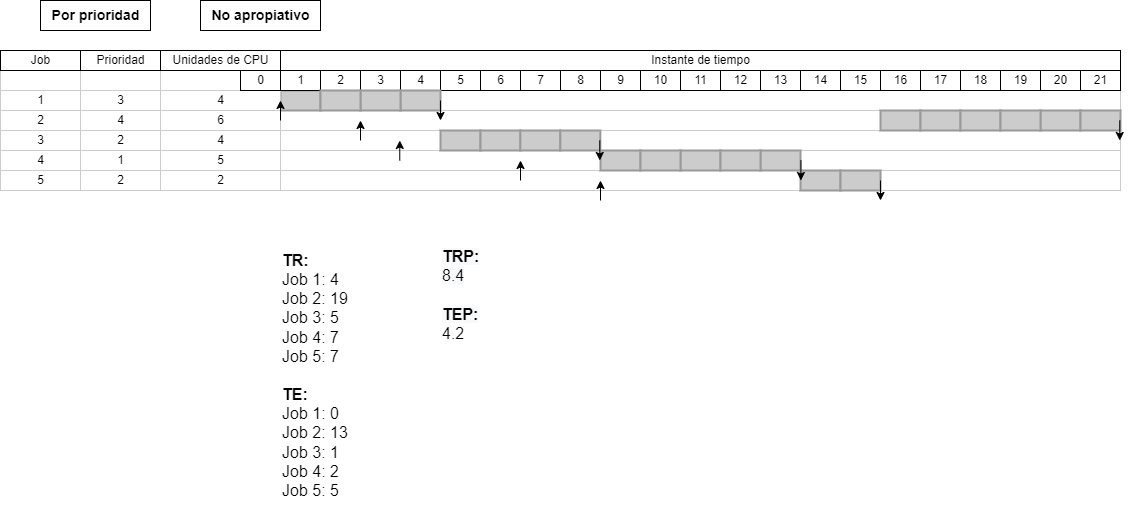

The diagram above was exported from draw.io. Its source (the exported page's mxGraphModel, read from the mxfile embedded in the PNG):
<mxGraphModel dx="2340" dy="573" grid="1" gridSize="10" guides="1" tooltips="1" connect="1" arrows="1" fold="1" page="1" pageScale="1" pageWidth="850" pageHeight="1100" math="0" shadow="0">
  <root>
    <mxCell id="0" />
    <mxCell id="1" parent="0" />
    <mxCell id="kjfefYHMwOOwKmWUiuNl-1" value="1" style="align=center;strokeColor=#CCCCCC;html=1;" vertex="1" parent="1">
      <mxGeometry x="-40" y="130" width="80" height="20" as="geometry" />
    </mxCell>
    <mxCell id="kjfefYHMwOOwKmWUiuNl-2" value="2" style="align=center;strokeColor=#CCCCCC;html=1;" vertex="1" parent="1">
      <mxGeometry x="-40" y="150" width="80" height="20" as="geometry" />
    </mxCell>
    <mxCell id="kjfefYHMwOOwKmWUiuNl-3" value="3" style="align=center;strokeColor=#CCCCCC;html=1;" vertex="1" parent="1">
      <mxGeometry x="-40" y="170" width="80" height="20" as="geometry" />
    </mxCell>
    <mxCell id="kjfefYHMwOOwKmWUiuNl-4" value="4" style="align=center;strokeColor=#CCCCCC;html=1;" vertex="1" parent="1">
      <mxGeometry x="-40" y="190" width="80" height="20" as="geometry" />
    </mxCell>
    <mxCell id="kjfefYHMwOOwKmWUiuNl-5" value="5" style="align=center;strokeColor=#CCCCCC;html=1;" vertex="1" parent="1">
      <mxGeometry x="-40" y="210" width="80" height="20" as="geometry" />
    </mxCell>
    <mxCell id="kjfefYHMwOOwKmWUiuNl-6" value="" style="align=left;strokeColor=#CCCCCC;html=1;" vertex="1" parent="1">
      <mxGeometry x="240" y="130" width="840" height="20" as="geometry" />
    </mxCell>
    <mxCell id="kjfefYHMwOOwKmWUiuNl-7" value="" style="align=left;strokeColor=#CCCCCC;html=1;" vertex="1" parent="1">
      <mxGeometry x="240" y="150" width="840" height="20" as="geometry" />
    </mxCell>
    <mxCell id="kjfefYHMwOOwKmWUiuNl-8" value="" style="align=left;strokeColor=#CCCCCC;html=1;" vertex="1" parent="1">
      <mxGeometry x="240" y="170" width="840" height="20" as="geometry" />
    </mxCell>
    <mxCell id="kjfefYHMwOOwKmWUiuNl-9" value="" style="align=left;strokeColor=#CCCCCC;html=1;" vertex="1" parent="1">
      <mxGeometry x="240" y="190" width="840" height="20" as="geometry" />
    </mxCell>
    <mxCell id="kjfefYHMwOOwKmWUiuNl-10" value="" style="align=left;strokeColor=#CCCCCC;html=1;shadow=0;" vertex="1" parent="1">
      <mxGeometry x="150" y="210" width="930" height="20" as="geometry" />
    </mxCell>
    <mxCell id="kjfefYHMwOOwKmWUiuNl-11" value="" style="whiteSpace=wrap;html=1;strokeWidth=2;fillColor=#CCCCCC;gradientColor=none;fontSize=14;align=center;strokeColor=#999999;" vertex="1" parent="1">
      <mxGeometry x="240" y="130" width="40" height="20" as="geometry" />
    </mxCell>
    <mxCell id="kjfefYHMwOOwKmWUiuNl-12" value="14" style="strokeWidth=1;fontStyle=0;html=1;" vertex="1" parent="1">
      <mxGeometry x="760" y="110" width="40" height="20" as="geometry" />
    </mxCell>
    <mxCell id="kjfefYHMwOOwKmWUiuNl-13" value="Instante de tiempo" style="strokeWidth=1;fontStyle=0;html=1;" vertex="1" parent="1">
      <mxGeometry x="240" y="90" width="840" height="20" as="geometry" />
    </mxCell>
    <mxCell id="kjfefYHMwOOwKmWUiuNl-14" value="15" style="strokeWidth=1;fontStyle=0;html=1;" vertex="1" parent="1">
      <mxGeometry x="800" y="110" width="40" height="20" as="geometry" />
    </mxCell>
    <mxCell id="kjfefYHMwOOwKmWUiuNl-15" value="16" style="strokeWidth=1;fontStyle=0;html=1;" vertex="1" parent="1">
      <mxGeometry x="840" y="110" width="40" height="20" as="geometry" />
    </mxCell>
    <mxCell id="kjfefYHMwOOwKmWUiuNl-16" value="8" style="strokeWidth=1;fontStyle=0;html=1;" vertex="1" parent="1">
      <mxGeometry x="520" y="110" width="40" height="20" as="geometry" />
    </mxCell>
    <mxCell id="kjfefYHMwOOwKmWUiuNl-17" value="7" style="strokeWidth=1;fontStyle=0;html=1;" vertex="1" parent="1">
      <mxGeometry x="480" y="110" width="40" height="20" as="geometry" />
    </mxCell>
    <mxCell id="kjfefYHMwOOwKmWUiuNl-18" value="6" style="strokeWidth=1;fontStyle=0;html=1;" vertex="1" parent="1">
      <mxGeometry x="440" y="110" width="40" height="20" as="geometry" />
    </mxCell>
    <mxCell id="kjfefYHMwOOwKmWUiuNl-19" value="5" style="strokeWidth=1;fontStyle=0;html=1;" vertex="1" parent="1">
      <mxGeometry x="400" y="110" width="40" height="20" as="geometry" />
    </mxCell>
    <mxCell id="kjfefYHMwOOwKmWUiuNl-20" value="4" style="strokeWidth=1;fontStyle=0;html=1;" vertex="1" parent="1">
      <mxGeometry x="360" y="110" width="40" height="20" as="geometry" />
    </mxCell>
    <mxCell id="kjfefYHMwOOwKmWUiuNl-21" value="3" style="strokeWidth=1;fontStyle=0;html=1;" vertex="1" parent="1">
      <mxGeometry x="320" y="110" width="40" height="20" as="geometry" />
    </mxCell>
    <mxCell id="kjfefYHMwOOwKmWUiuNl-22" value="2" style="strokeWidth=1;fontStyle=0;html=1;" vertex="1" parent="1">
      <mxGeometry x="280" y="110" width="40" height="20" as="geometry" />
    </mxCell>
    <mxCell id="kjfefYHMwOOwKmWUiuNl-23" value="1" style="strokeWidth=1;fontStyle=0;html=1;" vertex="1" parent="1">
      <mxGeometry x="240" y="110" width="40" height="20" as="geometry" />
    </mxCell>
    <mxCell id="kjfefYHMwOOwKmWUiuNl-24" value="13" style="strokeWidth=1;fontStyle=0;html=1;" vertex="1" parent="1">
      <mxGeometry x="720" y="110" width="40" height="20" as="geometry" />
    </mxCell>
    <mxCell id="kjfefYHMwOOwKmWUiuNl-25" value="12" style="strokeWidth=1;fontStyle=0;html=1;" vertex="1" parent="1">
      <mxGeometry x="680" y="110" width="40" height="20" as="geometry" />
    </mxCell>
    <mxCell id="kjfefYHMwOOwKmWUiuNl-26" value="11" style="strokeWidth=1;fontStyle=0;html=1;" vertex="1" parent="1">
      <mxGeometry x="640" y="110" width="40" height="20" as="geometry" />
    </mxCell>
    <mxCell id="kjfefYHMwOOwKmWUiuNl-27" value="10" style="strokeWidth=1;fontStyle=0;html=1;" vertex="1" parent="1">
      <mxGeometry x="600" y="110" width="40" height="20" as="geometry" />
    </mxCell>
    <mxCell id="kjfefYHMwOOwKmWUiuNl-28" value="9" style="strokeWidth=1;fontStyle=0;html=1;" vertex="1" parent="1">
      <mxGeometry x="560" y="110" width="40" height="20" as="geometry" />
    </mxCell>
    <mxCell id="kjfefYHMwOOwKmWUiuNl-29" value="&lt;span style=&quot;font-size: 14px;&quot;&gt;&lt;b&gt;Por prioridad&lt;/b&gt;&lt;/span&gt;" style="text;html=1;resizable=0;autosize=1;align=center;verticalAlign=middle;points=[];fillColor=none;strokeColor=default;rounded=0;shadow=0;" vertex="1" parent="1">
      <mxGeometry y="40" width="110" height="30" as="geometry" />
    </mxCell>
    <mxCell id="kjfefYHMwOOwKmWUiuNl-30" value="" style="align=center;strokeColor=#CCCCCC;html=1;" vertex="1" parent="1">
      <mxGeometry x="-40" y="110" width="80" height="20" as="geometry" />
    </mxCell>
    <mxCell id="kjfefYHMwOOwKmWUiuNl-31" value="" style="align=center;strokeColor=#CCCCCC;html=1;" vertex="1" parent="1">
      <mxGeometry x="120" y="110" width="120" height="20" as="geometry" />
    </mxCell>
    <mxCell id="kjfefYHMwOOwKmWUiuNl-32" value="4" style="align=center;strokeColor=#CCCCCC;html=1;" vertex="1" parent="1">
      <mxGeometry x="120" y="130" width="120" height="20" as="geometry" />
    </mxCell>
    <mxCell id="kjfefYHMwOOwKmWUiuNl-33" value="6" style="align=center;strokeColor=#CCCCCC;html=1;" vertex="1" parent="1">
      <mxGeometry x="120" y="150" width="120" height="20" as="geometry" />
    </mxCell>
    <mxCell id="kjfefYHMwOOwKmWUiuNl-34" value="4" style="align=center;strokeColor=#CCCCCC;html=1;" vertex="1" parent="1">
      <mxGeometry x="120" y="170" width="120" height="20" as="geometry" />
    </mxCell>
    <mxCell id="kjfefYHMwOOwKmWUiuNl-35" value="5" style="align=center;strokeColor=#CCCCCC;html=1;" vertex="1" parent="1">
      <mxGeometry x="120" y="190" width="120" height="20" as="geometry" />
    </mxCell>
    <mxCell id="kjfefYHMwOOwKmWUiuNl-36" value="2" style="align=center;strokeColor=#CCCCCC;html=1;" vertex="1" parent="1">
      <mxGeometry x="120" y="210" width="120" height="20" as="geometry" />
    </mxCell>
    <mxCell id="kjfefYHMwOOwKmWUiuNl-37" value="Unidades de CPU" style="strokeWidth=1;fontStyle=0;html=1;" vertex="1" parent="1">
      <mxGeometry x="120" y="90" width="120" height="20" as="geometry" />
    </mxCell>
    <mxCell id="kjfefYHMwOOwKmWUiuNl-38" value="Job" style="strokeWidth=1;fontStyle=0;html=1;" vertex="1" parent="1">
      <mxGeometry x="-40" y="90" width="80" height="20" as="geometry" />
    </mxCell>
    <mxCell id="kjfefYHMwOOwKmWUiuNl-39" value="" style="whiteSpace=wrap;html=1;strokeWidth=2;fillColor=#CCCCCC;gradientColor=none;fontSize=14;align=center;strokeColor=#999999;" vertex="1" parent="1">
      <mxGeometry x="360" y="130" width="40" height="20" as="geometry" />
    </mxCell>
    <mxCell id="kjfefYHMwOOwKmWUiuNl-40" value="" style="whiteSpace=wrap;html=1;strokeWidth=2;fillColor=#CCCCCC;gradientColor=none;fontSize=14;align=center;strokeColor=#999999;" vertex="1" parent="1">
      <mxGeometry x="320" y="130" width="40" height="20" as="geometry" />
    </mxCell>
    <mxCell id="kjfefYHMwOOwKmWUiuNl-41" value="" style="whiteSpace=wrap;html=1;strokeWidth=2;fillColor=#CCCCCC;gradientColor=none;fontSize=14;align=center;strokeColor=#999999;" vertex="1" parent="1">
      <mxGeometry x="280" y="130" width="40" height="20" as="geometry" />
    </mxCell>
    <mxCell id="kjfefYHMwOOwKmWUiuNl-42" value="" style="endArrow=classic;html=1;rounded=0;fontSize=14;" edge="1" parent="1">
      <mxGeometry width="50" height="50" relative="1" as="geometry">
        <mxPoint x="240" y="160" as="sourcePoint" />
        <mxPoint x="240" y="140" as="targetPoint" />
      </mxGeometry>
    </mxCell>
    <mxCell id="kjfefYHMwOOwKmWUiuNl-43" value="" style="endArrow=classic;html=1;rounded=0;fontSize=14;" edge="1" parent="1">
      <mxGeometry width="50" height="50" relative="1" as="geometry">
        <mxPoint x="320" y="180" as="sourcePoint" />
        <mxPoint x="320" y="160" as="targetPoint" />
      </mxGeometry>
    </mxCell>
    <mxCell id="kjfefYHMwOOwKmWUiuNl-44" value="" style="endArrow=classic;html=1;rounded=0;fontSize=14;" edge="1" parent="1">
      <mxGeometry width="50" height="50" relative="1" as="geometry">
        <mxPoint x="359.2600000000002" y="200" as="sourcePoint" />
        <mxPoint x="359.2600000000002" y="180" as="targetPoint" />
      </mxGeometry>
    </mxCell>
    <mxCell id="kjfefYHMwOOwKmWUiuNl-45" value="17" style="strokeWidth=1;fontStyle=0;html=1;" vertex="1" parent="1">
      <mxGeometry x="880" y="110" width="40" height="20" as="geometry" />
    </mxCell>
    <mxCell id="kjfefYHMwOOwKmWUiuNl-46" value="18" style="strokeWidth=1;fontStyle=0;html=1;" vertex="1" parent="1">
      <mxGeometry x="920" y="110" width="40" height="20" as="geometry" />
    </mxCell>
    <mxCell id="kjfefYHMwOOwKmWUiuNl-47" value="21" style="strokeWidth=1;fontStyle=0;html=1;" vertex="1" parent="1">
      <mxGeometry x="1040" y="110" width="40" height="20" as="geometry" />
    </mxCell>
    <mxCell id="kjfefYHMwOOwKmWUiuNl-48" value="20" style="strokeWidth=1;fontStyle=0;html=1;" vertex="1" parent="1">
      <mxGeometry x="1000" y="110" width="40" height="20" as="geometry" />
    </mxCell>
    <mxCell id="kjfefYHMwOOwKmWUiuNl-49" value="19" style="strokeWidth=1;fontStyle=0;html=1;" vertex="1" parent="1">
      <mxGeometry x="960" y="110" width="40" height="20" as="geometry" />
    </mxCell>
    <mxCell id="kjfefYHMwOOwKmWUiuNl-50" value="" style="whiteSpace=wrap;html=1;strokeWidth=2;fillColor=#CCCCCC;gradientColor=none;fontSize=14;align=center;strokeColor=#999999;" vertex="1" parent="1">
      <mxGeometry x="1000" y="150" width="40" height="20" as="geometry" />
    </mxCell>
    <mxCell id="kjfefYHMwOOwKmWUiuNl-51" value="" style="whiteSpace=wrap;html=1;strokeWidth=2;fillColor=#CCCCCC;gradientColor=none;fontSize=14;align=center;strokeColor=#999999;" vertex="1" parent="1">
      <mxGeometry x="1040" y="150" width="40" height="20" as="geometry" />
    </mxCell>
    <mxCell id="kjfefYHMwOOwKmWUiuNl-52" value="" style="whiteSpace=wrap;html=1;strokeWidth=2;fillColor=#CCCCCC;gradientColor=none;fontSize=14;align=center;strokeColor=#999999;" vertex="1" parent="1">
      <mxGeometry x="400" y="170" width="40" height="20" as="geometry" />
    </mxCell>
    <mxCell id="kjfefYHMwOOwKmWUiuNl-53" value="" style="whiteSpace=wrap;html=1;strokeWidth=2;fillColor=#CCCCCC;gradientColor=none;fontSize=14;align=center;strokeColor=#999999;" vertex="1" parent="1">
      <mxGeometry x="440" y="170" width="40" height="20" as="geometry" />
    </mxCell>
    <mxCell id="kjfefYHMwOOwKmWUiuNl-54" value="" style="whiteSpace=wrap;html=1;strokeWidth=2;fillColor=#CCCCCC;gradientColor=none;fontSize=14;align=center;strokeColor=#999999;" vertex="1" parent="1">
      <mxGeometry x="479.8299999999999" y="170" width="40" height="20" as="geometry" />
    </mxCell>
    <mxCell id="kjfefYHMwOOwKmWUiuNl-55" value="" style="whiteSpace=wrap;html=1;strokeWidth=2;fillColor=#CCCCCC;gradientColor=none;fontSize=14;align=center;strokeColor=#999999;" vertex="1" parent="1">
      <mxGeometry x="519.8299999999999" y="170" width="40" height="20" as="geometry" />
    </mxCell>
    <mxCell id="kjfefYHMwOOwKmWUiuNl-56" value="" style="whiteSpace=wrap;html=1;strokeWidth=2;fillColor=#CCCCCC;gradientColor=none;fontSize=14;align=center;strokeColor=#999999;" vertex="1" parent="1">
      <mxGeometry x="719.9999999999999" y="190" width="40" height="20" as="geometry" />
    </mxCell>
    <mxCell id="kjfefYHMwOOwKmWUiuNl-57" value="" style="whiteSpace=wrap;html=1;strokeWidth=2;fillColor=#CCCCCC;gradientColor=none;fontSize=14;align=center;strokeColor=#999999;" vertex="1" parent="1">
      <mxGeometry x="760" y="210" width="40" height="20" as="geometry" />
    </mxCell>
    <mxCell id="kjfefYHMwOOwKmWUiuNl-58" value="" style="whiteSpace=wrap;html=1;strokeWidth=2;fillColor=#CCCCCC;gradientColor=none;fontSize=14;align=center;strokeColor=#999999;" vertex="1" parent="1">
      <mxGeometry x="560" y="190" width="40" height="20" as="geometry" />
    </mxCell>
    <mxCell id="kjfefYHMwOOwKmWUiuNl-59" value="" style="endArrow=classic;html=1;rounded=0;fontSize=14;" edge="1" parent="1">
      <mxGeometry width="50" height="50" relative="1" as="geometry">
        <mxPoint x="1079.2599999999998" y="160" as="sourcePoint" />
        <mxPoint x="1079.2599999999998" y="180" as="targetPoint" />
      </mxGeometry>
    </mxCell>
    <mxCell id="kjfefYHMwOOwKmWUiuNl-60" value="&lt;font style=&quot;font-size: 16px;&quot;&gt;&lt;b&gt;TR:&lt;br&gt;&lt;/b&gt;Job 1: 4&lt;br&gt;Job 2: 19&lt;br&gt;Job 3: 5&lt;br&gt;Job 4: 7&lt;br&gt;Job 5: 7&lt;br&gt;&lt;br&gt;&lt;b&gt;TE:&lt;br&gt;&lt;/b&gt;Job 1: 0&lt;br&gt;Job 2: 13&lt;br&gt;Job 3: 1&lt;br&gt;Job 4: 2&lt;br&gt;Job 5: 5&lt;br&gt;&lt;/font&gt;" style="text;html=1;strokeColor=none;fillColor=none;align=left;verticalAlign=middle;whiteSpace=wrap;rounded=0;" vertex="1" parent="1">
      <mxGeometry x="240" y="280" width="120" height="270" as="geometry" />
    </mxCell>
    <mxCell id="kjfefYHMwOOwKmWUiuNl-61" value="&lt;b style=&quot;color: rgb(0, 0, 0); font-family: Helvetica; font-size: 16px; font-style: normal; font-variant-ligatures: normal; font-variant-caps: normal; letter-spacing: normal; orphans: 2; text-align: left; text-indent: 0px; text-transform: none; widows: 2; word-spacing: 0px; -webkit-text-stroke-width: 0px; background-color: rgb(248, 249, 250); text-decoration-thickness: initial; text-decoration-style: initial; text-decoration-color: initial;&quot;&gt;TRP:&lt;/b&gt;&lt;br style=&quot;color: rgb(0, 0, 0); font-family: Helvetica; font-size: 16px; font-style: normal; font-variant-ligatures: normal; font-variant-caps: normal; font-weight: 400; letter-spacing: normal; orphans: 2; text-align: left; text-indent: 0px; text-transform: none; widows: 2; word-spacing: 0px; -webkit-text-stroke-width: 0px; background-color: rgb(248, 249, 250); text-decoration-thickness: initial; text-decoration-style: initial; text-decoration-color: initial;&quot;&gt;&lt;span style=&quot;color: rgb(0, 0, 0); font-family: Helvetica; font-size: 16px; font-style: normal; font-variant-ligatures: normal; font-variant-caps: normal; font-weight: 400; letter-spacing: normal; orphans: 2; text-align: left; text-indent: 0px; text-transform: none; widows: 2; word-spacing: 0px; -webkit-text-stroke-width: 0px; background-color: rgb(248, 249, 250); text-decoration-thickness: initial; text-decoration-style: initial; text-decoration-color: initial; float: none; display: inline !important;&quot;&gt;8.4&lt;br&gt;&lt;/span&gt;&lt;br style=&quot;color: rgb(0, 0, 0); font-family: Helvetica; font-size: 16px; font-style: normal; font-variant-ligatures: normal; font-variant-caps: normal; font-weight: 400; letter-spacing: normal; orphans: 2; text-align: left; text-indent: 0px; text-transform: none; widows: 2; word-spacing: 0px; -webkit-text-stroke-width: 0px; background-color: rgb(248, 249, 250); text-decoration-thickness: initial; text-decoration-style: initial; text-decoration-color: initial;&quot;&gt;&lt;b style=&quot;color: rgb(0, 0, 0); font-family: Helvetica; font-size: 16px; font-style: normal; font-variant-ligatures: normal; font-variant-caps: normal; letter-spacing: normal; orphans: 2; text-align: left; text-indent: 0px; text-transform: none; widows: 2; word-spacing: 0px; -webkit-text-stroke-width: 0px; background-color: rgb(248, 249, 250); text-decoration-thickness: initial; text-decoration-style: initial; text-decoration-color: initial;&quot;&gt;TEP:&lt;/b&gt;&lt;br style=&quot;color: rgb(0, 0, 0); font-family: Helvetica; font-size: 16px; font-style: normal; font-variant-ligatures: normal; font-variant-caps: normal; font-weight: 400; letter-spacing: normal; orphans: 2; text-align: left; text-indent: 0px; text-transform: none; widows: 2; word-spacing: 0px; -webkit-text-stroke-width: 0px; background-color: rgb(248, 249, 250); text-decoration-thickness: initial; text-decoration-style: initial; text-decoration-color: initial;&quot;&gt;4.2" style="text;whiteSpace=wrap;html=1;fontSize=16;" vertex="1" parent="1">
      <mxGeometry x="400" y="280" width="70" height="100" as="geometry" />
    </mxCell>
    <mxCell id="kjfefYHMwOOwKmWUiuNl-62" value="" style="whiteSpace=wrap;html=1;strokeWidth=2;fillColor=#CCCCCC;gradientColor=none;fontSize=14;align=center;strokeColor=#999999;" vertex="1" parent="1">
      <mxGeometry x="639.9999999999999" y="190" width="40" height="20" as="geometry" />
    </mxCell>
    <mxCell id="kjfefYHMwOOwKmWUiuNl-63" value="" style="whiteSpace=wrap;html=1;strokeWidth=2;fillColor=#CCCCCC;gradientColor=none;fontSize=14;align=center;strokeColor=#999999;" vertex="1" parent="1">
      <mxGeometry x="679.9999999999999" y="190" width="40" height="20" as="geometry" />
    </mxCell>
    <mxCell id="kjfefYHMwOOwKmWUiuNl-64" value="" style="endArrow=classic;html=1;rounded=0;fontSize=14;" edge="1" parent="1">
      <mxGeometry width="50" height="50" relative="1" as="geometry">
        <mxPoint x="480" y="220" as="sourcePoint" />
        <mxPoint x="480" y="200" as="targetPoint" />
      </mxGeometry>
    </mxCell>
    <mxCell id="kjfefYHMwOOwKmWUiuNl-65" value="" style="whiteSpace=wrap;html=1;strokeWidth=2;fillColor=#CCCCCC;gradientColor=none;fontSize=14;align=center;strokeColor=#999999;" vertex="1" parent="1">
      <mxGeometry x="840" y="150" width="40" height="20" as="geometry" />
    </mxCell>
    <mxCell id="kjfefYHMwOOwKmWUiuNl-66" value="" style="whiteSpace=wrap;html=1;strokeWidth=2;fillColor=#CCCCCC;gradientColor=none;fontSize=14;align=center;strokeColor=#999999;" vertex="1" parent="1">
      <mxGeometry x="880" y="150" width="40" height="20" as="geometry" />
    </mxCell>
    <mxCell id="kjfefYHMwOOwKmWUiuNl-67" value="" style="whiteSpace=wrap;html=1;strokeWidth=2;fillColor=#CCCCCC;gradientColor=none;fontSize=14;align=center;strokeColor=#999999;" vertex="1" parent="1">
      <mxGeometry x="920" y="150" width="40" height="20" as="geometry" />
    </mxCell>
    <mxCell id="kjfefYHMwOOwKmWUiuNl-68" value="" style="whiteSpace=wrap;html=1;strokeWidth=2;fillColor=#CCCCCC;gradientColor=none;fontSize=14;align=center;strokeColor=#999999;" vertex="1" parent="1">
      <mxGeometry x="960" y="150" width="40" height="20" as="geometry" />
    </mxCell>
    <mxCell id="kjfefYHMwOOwKmWUiuNl-69" value="" style="whiteSpace=wrap;html=1;strokeWidth=2;fillColor=#CCCCCC;gradientColor=none;fontSize=14;align=center;strokeColor=#999999;" vertex="1" parent="1">
      <mxGeometry x="600" y="190" width="40" height="20" as="geometry" />
    </mxCell>
    <mxCell id="kjfefYHMwOOwKmWUiuNl-70" value="" style="whiteSpace=wrap;html=1;strokeWidth=2;fillColor=#CCCCCC;gradientColor=none;fontSize=14;align=center;strokeColor=#999999;" vertex="1" parent="1">
      <mxGeometry x="800" y="210" width="40" height="20" as="geometry" />
    </mxCell>
    <mxCell id="kjfefYHMwOOwKmWUiuNl-71" value="" style="endArrow=classic;html=1;rounded=0;fontSize=14;" edge="1" parent="1">
      <mxGeometry width="50" height="50" relative="1" as="geometry">
        <mxPoint x="760.4099999999999" y="200" as="sourcePoint" />
        <mxPoint x="760.4099999999999" y="220" as="targetPoint" />
      </mxGeometry>
    </mxCell>
    <mxCell id="kjfefYHMwOOwKmWUiuNl-72" value="0" style="strokeWidth=1;fontStyle=0;html=1;" vertex="1" parent="1">
      <mxGeometry x="200" y="110" width="40" height="20" as="geometry" />
    </mxCell>
    <mxCell id="kjfefYHMwOOwKmWUiuNl-73" value="" style="endArrow=classic;html=1;rounded=0;fontSize=14;" edge="1" parent="1">
      <mxGeometry width="50" height="50" relative="1" as="geometry">
        <mxPoint x="400" y="140" as="sourcePoint" />
        <mxPoint x="400" y="160" as="targetPoint" />
      </mxGeometry>
    </mxCell>
    <mxCell id="kjfefYHMwOOwKmWUiuNl-74" value="" style="endArrow=classic;html=1;rounded=0;fontSize=14;" edge="1" parent="1">
      <mxGeometry width="50" height="50" relative="1" as="geometry">
        <mxPoint x="559.2600000000002" y="180" as="sourcePoint" />
        <mxPoint x="559.2600000000002" y="200" as="targetPoint" />
      </mxGeometry>
    </mxCell>
    <mxCell id="kjfefYHMwOOwKmWUiuNl-75" value="" style="endArrow=classic;html=1;rounded=0;fontSize=14;" edge="1" parent="1">
      <mxGeometry width="50" height="50" relative="1" as="geometry">
        <mxPoint x="839.9999999999999" y="220" as="sourcePoint" />
        <mxPoint x="839.9999999999999" y="240" as="targetPoint" />
      </mxGeometry>
    </mxCell>
    <mxCell id="kjfefYHMwOOwKmWUiuNl-76" value="" style="endArrow=classic;html=1;rounded=0;fontSize=14;" edge="1" parent="1">
      <mxGeometry width="50" height="50" relative="1" as="geometry">
        <mxPoint x="560" y="240" as="sourcePoint" />
        <mxPoint x="560" y="220" as="targetPoint" />
      </mxGeometry>
    </mxCell>
    <mxCell id="kjfefYHMwOOwKmWUiuNl-77" value="3" style="align=center;strokeColor=#CCCCCC;html=1;" vertex="1" parent="1">
      <mxGeometry x="40" y="130" width="80" height="20" as="geometry" />
    </mxCell>
    <mxCell id="kjfefYHMwOOwKmWUiuNl-78" value="4" style="align=center;strokeColor=#CCCCCC;html=1;" vertex="1" parent="1">
      <mxGeometry x="40" y="150" width="80" height="20" as="geometry" />
    </mxCell>
    <mxCell id="kjfefYHMwOOwKmWUiuNl-79" value="2" style="align=center;strokeColor=#CCCCCC;html=1;" vertex="1" parent="1">
      <mxGeometry x="40" y="170" width="80" height="20" as="geometry" />
    </mxCell>
    <mxCell id="kjfefYHMwOOwKmWUiuNl-80" value="1" style="align=center;strokeColor=#CCCCCC;html=1;" vertex="1" parent="1">
      <mxGeometry x="40" y="190" width="80" height="20" as="geometry" />
    </mxCell>
    <mxCell id="kjfefYHMwOOwKmWUiuNl-81" value="2" style="align=center;strokeColor=#CCCCCC;html=1;" vertex="1" parent="1">
      <mxGeometry x="40" y="210" width="80" height="20" as="geometry" />
    </mxCell>
    <mxCell id="kjfefYHMwOOwKmWUiuNl-82" value="" style="align=center;strokeColor=#CCCCCC;html=1;" vertex="1" parent="1">
      <mxGeometry x="40" y="110" width="80" height="20" as="geometry" />
    </mxCell>
    <mxCell id="kjfefYHMwOOwKmWUiuNl-83" value="Prioridad" style="strokeWidth=1;fontStyle=0;html=1;" vertex="1" parent="1">
      <mxGeometry x="40" y="90" width="80" height="20" as="geometry" />
    </mxCell>
    <mxCell id="kjfefYHMwOOwKmWUiuNl-84" value="&lt;span style=&quot;font-size: 14px;&quot;&gt;&lt;b&gt;No apropiativo&lt;/b&gt;&lt;/span&gt;" style="text;html=1;resizable=0;autosize=1;align=center;verticalAlign=middle;points=[];fillColor=none;strokeColor=default;rounded=0;shadow=0;" vertex="1" parent="1">
      <mxGeometry x="160" y="40" width="120" height="30" as="geometry" />
    </mxCell>
  </root>
</mxGraphModel>